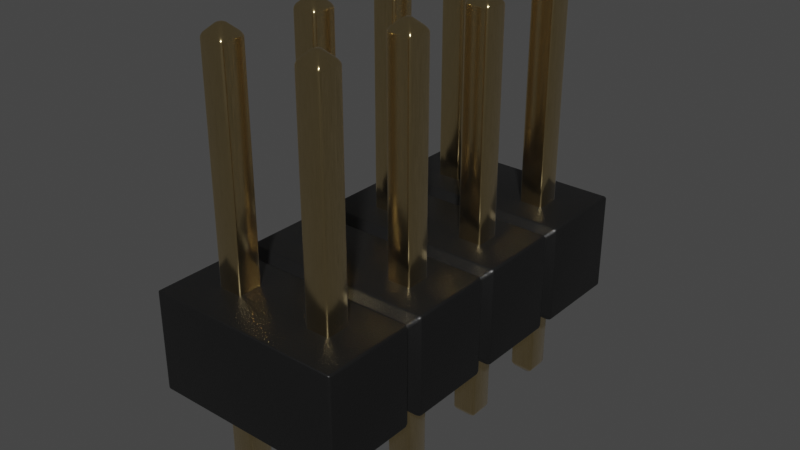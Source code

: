 # Source: PinHeader_2x4_P2.54mm_Drill1mm.blend  (saved by Blender 4.1.23; exported with 4.5.12 LTS)
import bpy
from mathutils import Matrix  # noqa: F401  (used for matrix-valued properties, if any)

bpy.ops.wm.read_factory_settings(use_empty=True)
scene = bpy.context.scene
scene.name = 'Scene'

# ---- collections
col_collection = bpy.data.collections.new('Collection'); scene.collection.children.link(col_collection)

# ---- materials (node trees are filled in below, after node groups)
mat_plastic_chip = bpy.data.materials.new('plastic_chip')
mat_plastic_chip.use_transparent_shadow = False
mat_plastic_chip.preview_render_type = 'CUBE'
mat_metal_goldpins_1 = bpy.data.materials.new('metal_goldpins_1')
mat_metal_goldpins_1.alpha_threshold = 0.0
mat_metal_goldpins_1.use_transparent_shadow = False
mat_metal_goldpins_1.preview_render_type = 'CUBE'
mat_metal_goldpins_1.diffuse_color = (0.5, 0.4018, 0.08046, 1.0)
mat_metal_goldpins_1.specular_color = (0.01, 0.05, 0.01)
mat_metal_goldpins_1.roughness = 0.5

# ---- node groups
ng_auto_smooth = bpy.data.node_groups.new('Auto Smooth', 'GeometryNodeTree')
_s = ng_auto_smooth.interface.new_socket(name='Geometry', in_out='OUTPUT', socket_type='NodeSocketGeometry')
_s = ng_auto_smooth.interface.new_socket(name='Geometry', in_out='INPUT', socket_type='NodeSocketGeometry')
_s = ng_auto_smooth.interface.new_socket(name='Angle', in_out='INPUT', socket_type='NodeSocketFloat')
_s.subtype = 'ANGLE'
_s.min_value = 0.0
_s.max_value = 3.142
ng_auto_smooth.is_modifier = True
_N = ng_auto_smooth.nodes; _L = ng_auto_smooth.links
n0 = _N.new('NodeGroupOutput'); n0.name = 'Group Output'; n0.location = (480, -100)
n1 = _N.new('NodeGroupInput'); n1.name = 'Group Input'; n1.location = (-420, -300)
n2 = _N.new('NodeGroupInput'); n2.name = 'Group Input.001'; n2.location = (-60, -100)
n3 = _N.new('GeometryNodeSetShadeSmooth'); n3.name = 'Set Shade Smooth'; n3.location = (120, -100)
n3.domain = 'EDGE'
n4 = _N.new('GeometryNodeSetShadeSmooth'); n4.name = 'Set Shade Smooth.001'; n4.location = (300, -100)
n5 = _N.new('GeometryNodeInputMeshEdgeAngle'); n5.name = 'Edge Angle'; n5.location = (-420, -220)
n6 = _N.new('GeometryNodeInputEdgeSmooth'); n6.name = 'Is Edge Smooth'; n6.location = (-60, -160)
n7 = _N.new('GeometryNodeInputShadeSmooth'); n7.name = 'Is Face Smooth'; n7.location = (-240, -340)
n8 = _N.new('FunctionNodeBooleanMath'); n8.name = 'Boolean Math'; n8.location = (-60, -220)
n9 = _N.new('FunctionNodeCompare'); n9.name = 'Compare'; n9.location = (-240, -180)
n9.operation = 'LESS_EQUAL'
_L.new(n5.outputs[0], n9.inputs[0])
_L.new(n4.outputs[0], n0.inputs[0])
_L.new(n1.outputs[1], n9.inputs[1])
_L.new(n9.outputs[0], n8.inputs[0])
_L.new(n7.outputs[0], n8.inputs[1])
_L.new(n2.outputs[0], n3.inputs[0])
_L.new(n6.outputs[0], n3.inputs[1])
_L.new(n3.outputs[0], n4.inputs[0])
_L.new(n8.outputs[0], n3.inputs[2])
n0.is_active_output = True

# ---- material node trees
mat_plastic_chip.use_nodes = True; mat_plastic_chip.node_tree.nodes.clear()
_N = mat_plastic_chip.node_tree.nodes; _L = mat_plastic_chip.node_tree.links
n0 = _N.new('ShaderNodeBsdfPrincipled'); n0.name = 'Principled BSDF'; n0.location = (10, 300)
n0.distribution = 'GGX'
n0.subsurface_method = 'BURLEY'
n0.inputs[0].default_value = (0.009312, 0.009312, 0.009312, 1.0)
n0.inputs[1].default_value = 0.1372
n0.inputs[2].default_value = 0.3706
n0.inputs[3].default_value = 1.45
n0.inputs[27].default_value = (0.0, 0.0, 0.0, 1.0)
n0.inputs[28].default_value = 1.0
n1 = _N.new('ShaderNodeOutputMaterial'); n1.name = 'Material Output'; n1.location = (300, 300)
n2 = _N.new('ShaderNodeTexNoise'); n2.name = 'Noise Texture'; n2.location = (-893, 54)
n2.inputs[2].default_value = 200.0
n2.inputs[3].default_value = 3.6
n2.inputs[4].default_value = 0.8375
n3 = _N.new('ShaderNodeBump'); n3.name = 'Bump'; n3.location = (-604, -53)
n3.inputs[0].default_value = 0.08
n3.inputs[1].default_value = 1.0
n3.inputs[2].default_value = 1.0
_L.new(n0.outputs[0], n1.inputs[0])
_L.new(n2.outputs[0], n3.inputs[3])
_L.new(n3.outputs[0], n0.inputs[5])
n1.is_active_output = True
mat_metal_goldpins_1.use_nodes = True; mat_metal_goldpins_1.node_tree.nodes.clear()
_N = mat_metal_goldpins_1.node_tree.nodes; _L = mat_metal_goldpins_1.node_tree.links
n0 = _N.new('ShaderNodeOutputMaterial'); n0.name = 'Material Output'; n0.location = (398, 300)
n1 = _N.new('ShaderNodeBsdfPrincipled'); n1.name = 'Principled BSDF'; n1.location = (108, 300)
n1.distribution = 'GGX'
n1.subsurface_method = 'BURLEY'
n1.inputs[1].default_value = 1.0
n1.inputs[2].default_value = 0.1841
n1.inputs[3].default_value = 1.45
n1.inputs[8].default_value = 1.0
n1.inputs[10].default_value = 0.02727
n1.inputs[13].default_value = 0.475
n1.inputs[20].default_value = 0.2891
n1.inputs[24].default_value = 0.03545
n1.inputs[27].default_value = (0.0, 0.0, 0.0, 1.0)
n1.inputs[28].default_value = 1.0
n2 = _N.new('ShaderNodeMapping'); n2.name = 'Mapping'; n2.location = (-783, 233)
n2.vector_type = 'VECTOR'
n2.inputs[3].default_value = (29.8, 40.0, 1.0)
n3 = _N.new('ShaderNodeTexCoord'); n3.name = 'Texture Coordinate'; n3.location = (-1071, 295)
n4 = _N.new('ShaderNodeTexNoise'); n4.name = 'Noise Texture'; n4.location = (-553, 188)
n4.inputs[3].default_value = 13.2
n4.inputs[4].default_value = 0.8833
n4.inputs[8].default_value = 4.0
n5 = _N.new('ShaderNodeValToRGB'); n5.name = 'ColorRamp'; n5.location = (-286, 264)
while len(n5.color_ramp.elements) > 1: n5.color_ramp.elements.remove(n5.color_ramp.elements[-1])
n5.color_ramp.elements[0].position = 0.3295; n5.color_ramp.elements[0].color = (0.9756, 0.7616, 0.4151, 1.0)
_e = n5.color_ramp.elements.new(0.8); _e.color = (0.2997, 0.2211, 0.05513, 1.0)
n6 = _N.new('ShaderNodeMix'); n6.name = 'Mix'; n6.location = (-62, 180)
n6.data_type = 'RGBA'
n6.inputs[0].default_value = 0.02727
n6.inputs[7].default_value = (0.5518, 0.2626, 0.03915, 1.0)
_L.new(n1.outputs[0], n0.inputs[0])
_L.new(n2.outputs[0], n4.inputs[0])
_L.new(n3.outputs[0], n2.inputs[0])
_L.new(n4.outputs[0], n5.inputs[0])
_L.new(n5.outputs[0], n6.inputs[6])
_L.new(n6.outputs[2], n1.inputs[0])
n0.is_active_output = True

# ---- world
world_world = bpy.data.worlds.new('World'); scene.world = world_world
world_world.use_nodes = True; world_world.node_tree.nodes.clear()
_N = world_world.node_tree.nodes; _L = world_world.node_tree.links
n0 = _N.new('ShaderNodeOutputWorld'); n0.name = 'World Output'; n0.location = (300, 300)
n1 = _N.new('ShaderNodeBackground'); n1.name = 'Background'; n1.location = (10, 300)
n1.inputs[0].default_value = (0.05088, 0.05088, 0.05088, 1.0)
_L.new(n1.outputs[0], n0.inputs[0])
n0.is_active_output = True
world_world.color = (0.05088, 0.05088, 0.05088)
world_world.use_sun_shadow = False
world_world.sun_shadow_jitter_overblur = 0.0

# ---- meshes
me_shape_9_indexedfaceset = bpy.data.meshes.new('SHAPE_9_IndexedFaceSet')
me_shape_9_indexedfaceset.from_pydata([(0.5, -0.3998, 0.08839), (-0.5, -0.4882, 0.0), (-0.5, 1.488, 1.0), (-0.5, -0.4882, 1.0), (0.4116, -0.4882, 1.0), (-0.5, 1.488, 0.0), (0.4116, 1.488, 0.0), (0.4116, -0.4882, 0.0), (0.4116, 1.488, 1.0), (0.5, 1.4, 0.9116), (0.5, -0.3998, 0.9116), (0.5884, 1.488, 0.0), (0.5, 1.4, 0.08839), (0.5884, -0.4882, 0.0), (1.412, -0.4882, 0.0), (0.5884, -0.4882, 1.0), (0.5884, 1.488, 1.0), (1.412, -0.4882, 1.0), (1.412, 1.488, 1.0), (1.5, -0.3998, 0.9116), (1.5, 1.4, 0.9116), (1.5, -0.3998, 0.08839), (1.412, 1.488, 0.0), (1.5, 1.4, 0.08839), (1.588, -0.4882, 1.0), (1.588, 1.488, 1.0), (1.588, -0.4882, 0.0), (2.412, -0.4882, 0.0), (2.412, 1.488, 1.0), (2.412, -0.4882, 1.0), (2.412, 1.488, 0.0), (1.588, 1.488, 0.0), (2.5, 1.4, 0.9116), (2.5, 1.4, 0.08839), (2.588, -0.4882, 0.0), (2.588, -0.4882, 1.0), (2.5, -0.3998, 0.08839), (2.5, -0.3998, 0.9116), (2.588, 1.488, 0.0), (2.588, 1.488, 1.0), (3.5, -0.4882, 1.0), (3.5, -0.4882, 0.0), (3.5, 1.488, 0.0), (3.5, 1.488, 1.0), (-0.126, 0.126, -0.8992), (0.126, -0.126, -0.8992), (0.126, -0.126, 3.198), (-0.126, -0.126, -0.8992), (-0.0252, -0.0252, -1.0), (-0.0252, 0.0252, -1.0), (-0.0252, -0.0252, 3.299), (0.126, 0.126, 3.198), (-0.126, -0.126, 3.198), (0.0252, 0.0252, -1.0), (0.0252, 0.0252, 3.299), (-0.0252, 0.0252, 3.299), (-0.126, 0.126, 3.198), (0.0252, -0.0252, -1.0), (0.126, 0.126, -0.8992), (0.0252, -0.0252, 3.299), (-0.126, 1.126, -0.8992), (-0.126, 0.874, 3.198), (-0.126, 0.874, -0.8992), (-0.0252, 0.9748, -1.0), (-0.0252, 1.025, -1.0), (-0.126, 1.126, 3.198), (0.126, 1.126, -0.8992), (0.0252, 0.9748, -1.0), (-0.0252, 0.9748, 3.299), (0.0252, 0.9748, 3.299), (0.126, 0.874, 3.198), (0.0252, 1.025, -1.0), (-0.0252, 1.025, 3.299), (0.0252, 1.025, 3.299), (0.126, 0.874, -0.8992), (0.126, 1.126, 3.198), (0.874, -0.126, -0.8992), (0.9748, -0.0252, -1.0), (0.874, 0.126, -0.8992), (0.9748, 0.0252, -1.0), (0.874, -0.126, 3.198), (0.9748, 0.0252, 3.299), (1.126, 0.126, -0.8992), (0.874, 0.126, 3.198), (1.126, -0.126, 3.198), (1.126, -0.126, -0.8992), (1.025, -0.0252, -1.0), (0.9748, -0.0252, 3.299), (1.025, -0.0252, 3.299), (1.025, 0.0252, -1.0), (1.126, 0.126, 3.198), (1.025, 0.0252, 3.299), (0.874, 1.126, -0.8992), (0.874, 0.874, -0.8992), (0.9748, 0.9748, -1.0), (0.9748, 1.025, -1.0), (0.874, 0.874, 3.198), (1.126, 1.126, 3.198), (0.874, 1.126, 3.198), (1.126, 0.874, -0.8992), (1.126, 0.874, 3.198), (1.126, 1.126, -0.8992), (0.9748, 0.9748, 3.299), (0.9748, 1.025, 3.299), (1.025, 0.9748, -1.0), (1.025, 1.025, -1.0), (1.025, 0.9748, 3.299), (1.025, 1.025, 3.299), (1.874, -0.126, -0.8992), (1.975, -0.0252, -1.0), (1.975, 0.0252, -1.0), (1.975, -0.0252, 3.299), (1.975, 0.0252, 3.299), (1.874, 0.126, 3.198), (2.126, -0.126, -0.8992), (2.126, -0.126, 3.198), (2.126, 0.126, -0.8992), (2.025, -0.0252, 3.299), (1.874, -0.126, 3.198), (1.874, 0.126, -0.8992), (2.025, -0.0252, -1.0), (2.025, 0.0252, -1.0), (2.126, 0.126, 3.198), (2.025, 0.0252, 3.299), (1.874, 0.874, 3.198), (1.874, 0.874, -0.8992), (1.975, 0.9748, -1.0), (1.975, 0.9748, 3.299), (2.126, 0.874, 3.198), (2.025, 0.9748, -1.0), (2.025, 1.025, -1.0), (1.975, 1.025, -1.0), (1.874, 1.126, -0.8992), (1.975, 1.025, 3.299), (1.874, 1.126, 3.198), (2.126, 0.874, -0.8992), (2.126, 1.126, -0.8992), (2.025, 0.9748, 3.299), (2.126, 1.126, 3.198), (2.025, 1.025, 3.299), (2.874, -0.126, -0.8992), (3.126, -0.126, -0.8992), (2.874, -0.126, 3.198), (2.975, 0.0252, -1.0), (2.975, -0.0252, 3.299), (2.874, 0.126, -0.8992), (3.126, 0.126, -0.8992), (2.975, -0.0252, -1.0), (3.025, -0.0252, -1.0), (3.025, 0.0252, 3.299), (2.975, 0.0252, 3.299), (3.126, 0.126, 3.198), (2.874, 0.126, 3.198), (3.025, 0.0252, -1.0), (3.126, -0.126, 3.198), (3.025, -0.0252, 3.299), (2.874, 1.126, -0.8992), (2.874, 0.874, -0.8992), (2.874, 0.874, 3.198), (2.975, 0.9748, -1.0), (2.874, 1.126, 3.198), (2.975, 1.025, 3.299), (3.126, 1.126, 3.198), (2.975, 0.9748, 3.299), (3.126, 0.874, 3.198), (2.975, 1.025, -1.0), (3.025, 1.025, -1.0), (3.025, 1.025, 3.299), (3.126, 0.874, -0.8992), (3.025, 0.9748, -1.0), (3.126, 1.126, -0.8992), (3.025, 0.9748, 3.299)], [], [(7, 12, 6), (0, 12, 7), (3, 1, 5), (3, 5, 2), (4, 7, 1), (4, 1, 3), (8, 3, 2), (8, 4, 3), (8, 5, 6), (8, 2, 5), (6, 5, 1), (6, 1, 7), (10, 0, 7), (10, 7, 4), (8, 10, 4), (9, 10, 8), (9, 6, 12), (9, 8, 6), (15, 13, 0), (15, 0, 10), (10, 9, 16), (15, 10, 16), (16, 12, 11), (16, 9, 12), (11, 12, 0), (11, 0, 13), (17, 14, 13), (17, 13, 15), (18, 15, 16), (18, 17, 15), (18, 11, 22), (18, 16, 11), (22, 11, 13), (22, 13, 14), (19, 21, 14), (19, 14, 17), (18, 19, 17), (20, 19, 18), (20, 22, 23), (20, 18, 22), (14, 23, 22), (21, 23, 14), (24, 26, 21), (24, 21, 19), (24, 19, 20), (24, 20, 25), (25, 23, 31), (25, 20, 23), (31, 23, 21), (31, 21, 26), (29, 27, 26), (29, 26, 24), (28, 24, 25), (28, 29, 24), (28, 31, 30), (28, 25, 31), (30, 31, 26), (30, 26, 27), (37, 36, 27), (37, 27, 29), (28, 37, 29), (32, 37, 28), (32, 30, 33), (32, 28, 30), (27, 33, 30), (36, 33, 27), (35, 34, 36), (35, 36, 37), (35, 37, 32), (35, 32, 39), (39, 33, 38), (39, 32, 33), (38, 33, 36), (38, 36, 34), (40, 41, 34), (40, 34, 35), (43, 35, 39), (43, 40, 35), (43, 38, 42), (43, 39, 38), (42, 38, 34), (42, 34, 41), (40, 42, 41), (40, 43, 42), (52, 47, 44), (52, 44, 56), (46, 45, 47), (46, 47, 52), (49, 47, 48), (49, 44, 47), (55, 50, 52), (55, 52, 56), (51, 44, 58), (51, 56, 44), (46, 58, 45), (46, 51, 58), (48, 45, 57), (48, 47, 45), (50, 59, 46), (50, 46, 52), (53, 48, 57), (53, 49, 48), (49, 53, 58), (49, 58, 44), (54, 59, 50), (54, 50, 55), (55, 51, 54), (55, 56, 51), (53, 57, 45), (53, 45, 58), (54, 46, 59), (54, 51, 46), (61, 62, 60), (61, 60, 65), (70, 74, 62), (70, 62, 61), (64, 62, 63), (64, 60, 62), (72, 68, 61), (72, 61, 65), (75, 60, 66), (75, 65, 60), (70, 66, 74), (70, 75, 66), (63, 74, 67), (63, 62, 74), (68, 69, 70), (68, 70, 61), (71, 63, 67), (71, 64, 63), (64, 71, 66), (64, 66, 60), (73, 69, 68), (73, 68, 72), (72, 75, 73), (72, 65, 75), (66, 67, 74), (71, 67, 66), (75, 70, 69), (73, 75, 69), (80, 76, 78), (80, 78, 83), (84, 85, 76), (84, 76, 80), (79, 76, 77), (79, 78, 76), (81, 87, 80), (81, 80, 83), (90, 78, 82), (90, 83, 78), (84, 82, 85), (84, 90, 82), (77, 85, 86), (77, 76, 85), (87, 88, 84), (87, 84, 80), (89, 77, 86), (89, 79, 77), (78, 89, 82), (79, 89, 78), (91, 88, 87), (91, 87, 81), (83, 90, 91), (81, 83, 91), (89, 86, 85), (89, 85, 82), (91, 84, 88), (91, 90, 84), (96, 93, 92), (96, 92, 98), (100, 99, 93), (100, 93, 96), (95, 93, 94), (95, 92, 93), (103, 102, 96), (103, 96, 98), (97, 92, 101), (97, 98, 92), (100, 101, 99), (100, 97, 101), (94, 99, 104), (94, 93, 99), (102, 106, 100), (102, 100, 96), (105, 94, 104), (105, 95, 94), (95, 105, 101), (95, 101, 92), (107, 106, 102), (107, 102, 103), (103, 97, 107), (103, 98, 97), (105, 104, 99), (105, 99, 101), (107, 100, 106), (107, 97, 100), (118, 108, 119), (118, 119, 113), (118, 114, 108), (115, 114, 118), (110, 108, 109), (110, 119, 108), (112, 111, 118), (112, 118, 113), (113, 119, 116), (122, 113, 116), (115, 116, 114), (115, 122, 116), (109, 114, 120), (109, 108, 114), (111, 117, 115), (111, 115, 118), (121, 109, 120), (121, 110, 109), (119, 121, 116), (110, 121, 119), (123, 117, 111), (123, 111, 112), (113, 122, 123), (112, 113, 123), (121, 120, 114), (121, 114, 116), (123, 115, 117), (123, 122, 115), (124, 125, 132), (124, 132, 134), (124, 135, 125), (128, 135, 124), (131, 125, 126), (131, 132, 125), (133, 127, 124), (133, 124, 134), (134, 132, 136), (138, 134, 136), (128, 136, 135), (128, 138, 136), (126, 135, 129), (126, 125, 135), (127, 137, 128), (127, 128, 124), (130, 126, 129), (130, 131, 126), (131, 130, 136), (131, 136, 132), (139, 137, 127), (139, 127, 133), (133, 138, 139), (133, 134, 138), (130, 129, 135), (130, 135, 136), (139, 128, 137), (139, 138, 128), (142, 140, 145), (142, 145, 152), (142, 141, 140), (154, 141, 142), (143, 140, 147), (143, 145, 140), (150, 144, 142), (150, 142, 152), (152, 145, 146), (151, 152, 146), (154, 146, 141), (154, 151, 146), (147, 141, 148), (147, 140, 141), (144, 155, 154), (144, 154, 142), (153, 147, 148), (153, 143, 147), (145, 153, 146), (143, 153, 145), (149, 155, 144), (149, 144, 150), (152, 151, 149), (150, 152, 149), (153, 148, 141), (153, 141, 146), (149, 154, 155), (149, 151, 154), (158, 157, 156), (158, 156, 160), (158, 168, 157), (164, 168, 158), (165, 157, 159), (165, 156, 157), (161, 163, 158), (161, 158, 160), (160, 156, 170), (162, 160, 170), (164, 170, 168), (164, 162, 170), (159, 168, 169), (159, 157, 168), (163, 171, 164), (163, 164, 158), (166, 159, 169), (166, 165, 159), (165, 166, 170), (165, 170, 156), (167, 171, 163), (167, 163, 161), (161, 162, 167), (161, 160, 162), (166, 169, 168), (166, 168, 170), (167, 164, 171), (167, 162, 164)])
me_shape_9_indexedfaceset.polygons.foreach_set('use_smooth', [True] * 308)
me_shape_9_indexedfaceset.polygons.foreach_set('material_index', [0, 0, 0, 0, 0, 0, 0, 0, 0, 0, 0, 0, 0, 0, 0, 0, 0, 0, 0, 0, 0, 0, 0, 0, 0, 0, 0, 0, 0, 0, 0, 0, 0, 0, 0, 0, 0, 0, 0, 0, 0, 0, 0, 0, 0, 0, 0, 0, 0, 0, 0, 0, 0, 0, 0, 0, 0, 0, 0, 0, 0, 0, 0, 0, 0, 0, 0, 0, 0, 0, 0, 0, 0, 0, 0, 0, 0, 0, 0, 0, 0, 0, 0, 0, 1, 1, 1, 1, 1, 1, 1, 1, 1, 1, 1, 1, 1, 1, 1, 1, 1, 1, 1, 1, 1, 1, 1, 1, 1, 1, 1, 1, 1, 1, 1, 1, 1, 1, 1, 1, 1, 1, 1, 1, 1, 1, 1, 1, 1, 1, 1, 1, 1, 1, 1, 1, 1, 1, 1, 1, 1, 1, 1, 1, 1, 1, 1, 1, 1, 1, 1, 1, 1, 1, 1, 1, 1, 1, 1, 1, 1, 1, 1, 1, 1, 1, 1, 1, 1, 1, 1, 1, 1, 1, 1, 1, 1, 1, 1, 1, 1, 1, 1, 1, 1, 1, 1, 1, 1, 1, 1, 1, 1, 1, 1, 1, 1, 1, 1, 1, 1, 1, 1, 1, 1, 1, 1, 1, 1, 1, 1, 1, 1, 1, 1, 1, 1, 1, 1, 1, 1, 1, 1, 1, 1, 1, 1, 1, 1, 1, 1, 1, 1, 1, 1, 1, 1, 1, 1, 1, 1, 1, 1, 1, 1, 1, 1, 1, 1, 1, 1, 1, 1, 1, 1, 1, 1, 1, 1, 1, 1, 1, 1, 1, 1, 1, 1, 1, 1, 1, 1, 1, 1, 1, 1, 1, 1, 1, 1, 1, 1, 1, 1, 1, 1, 1, 1, 1, 1, 1, 1, 1, 1, 1, 1, 1, 1, 1, 1, 1, 1, 1, 1, 1, 1, 1, 1, 1])
_uv = me_shape_9_indexedfaceset.uv_layers.new(name='UVMap')
_uv.uv.foreach_set('vector', [0.0, 0.0, 0.9553, 1.0, 1.0, 0.0, 0.04472, 1.0, 0.9553, 1.0, 0.0, 0.0, 0.0, 1.0, 0.0, 0.0, 1.0, 0.0, 0.0, 1.0, 1.0, 0.0, 1.0, 1.0, 1.0, 1.0, 0.0, 1.0, 0.0, 0.0, 1.0, 1.0, 0.0, 0.0, 1.0, 0.0, 1.0, 1.0, 0.0, 0.0, 1.0, 0.0, 1.0, 1.0, 0.0, 1.0, 0.0, 0.0, 1.0, 1.0, 0.0, 0.0, 0.0, 1.0, 1.0, 1.0, 1.0, 0.0, 0.0, 0.0, 1.0, 1.0, 1.0, 0.0, 0.0, 0.0, 1.0, 1.0, 0.0, 0.0, 0.0, 1.0, 0.9116, 1.0, 0.08839, 1.0, 0.0, 0.0, 0.9116, 1.0, 0.0, 0.0, 1.0, 0.0, 1.0, 0.0, 0.04472, 1.0, 0.0, 0.0, 0.9553, 1.0, 0.04472, 1.0, 1.0, 0.0, 0.9116, 0.0, 0.0, 1.0, 0.08839, 0.0, 0.9116, 0.0, 1.0, 1.0, 0.0, 1.0, 1.0, 1.0, 0.0, 1.0, 0.08839, 0.0, 1.0, 1.0, 0.08839, 0.0, 0.9116, 0.0, 0.04472, 0.0, 0.9553, 0.0, 1.0, 1.0, 0.0, 1.0, 0.04472, 0.0, 1.0, 1.0, 1.0, 1.0, 0.08839, 0.0, 0.0, 1.0, 1.0, 1.0, 0.9116, 0.0, 0.08839, 0.0, 1.0, 1.0, 0.9553, 0.0, 0.04472, 0.0, 1.0, 1.0, 0.04472, 0.0, 0.0, 1.0, 1.0, 1.0, 0.0, 1.0, 0.0, 0.0, 1.0, 1.0, 0.0, 0.0, 1.0, 0.0, 1.0, 1.0, 0.0, 0.0, 1.0, 0.0, 1.0, 1.0, 0.0, 1.0, 0.0, 0.0, 1.0, 1.0, 0.0, 0.0, 0.0, 1.0, 1.0, 1.0, 1.0, 0.0, 0.0, 0.0, 1.0, 1.0, 1.0, 0.0, 0.0, 0.0, 1.0, 1.0, 0.0, 0.0, 0.0, 1.0, 0.9116, 1.0, 0.08839, 1.0, 0.0, 0.0, 0.9116, 1.0, 0.0, 0.0, 1.0, 0.0, 1.0, 1.0, 0.04472, 0.0, 0.0, 1.0, 0.9553, 0.0, 0.04472, 0.0, 1.0, 1.0, 0.9116, 0.0, 0.0, 1.0, 0.08839, 0.0, 0.9116, 0.0, 1.0, 1.0, 0.0, 1.0, 0.0, 0.0, 0.9553, 1.0, 1.0, 0.0, 0.04472, 1.0, 0.9553, 1.0, 0.0, 0.0, 1.0, 0.0, 0.0, 0.0, 0.08839, 1.0, 1.0, 0.0, 0.08839, 1.0, 0.9116, 1.0, 0.0, 1.0, 0.04472, 0.0, 0.9553, 0.0, 0.0, 1.0, 0.9553, 0.0, 1.0, 1.0, 1.0, 1.0, 0.08839, 0.0, 0.0, 1.0, 1.0, 1.0, 0.9116, 0.0, 0.08839, 0.0, 1.0, 0.0, 0.9553, 1.0, 0.04472, 1.0, 1.0, 0.0, 0.04472, 1.0, 0.0, 0.0, 1.0, 1.0, 0.0, 1.0, 0.0, 0.0, 1.0, 1.0, 0.0, 0.0, 1.0, 0.0, 1.0, 1.0, 0.0, 0.0, 1.0, 0.0, 1.0, 1.0, 0.0, 1.0, 0.0, 0.0, 1.0, 1.0, 0.0, 0.0, 0.0, 1.0, 1.0, 1.0, 1.0, 0.0, 0.0, 0.0, 1.0, 1.0, 1.0, 0.0, 0.0, 0.0, 1.0, 1.0, 0.0, 0.0, 0.0, 1.0, 0.9116, 1.0, 0.08839, 1.0, 0.0, 0.0, 0.9116, 1.0, 0.0, 0.0, 1.0, 0.0, 1.0, 1.0, 0.04472, 0.0, 0.0, 1.0, 0.9553, 0.0, 0.04472, 0.0, 1.0, 1.0, 0.9116, 0.0, 0.0, 1.0, 0.08839, 0.0, 0.9116, 0.0, 1.0, 1.0, 0.0, 1.0, 0.0, 0.0, 0.9553, 1.0, 1.0, 0.0, 0.04472, 1.0, 0.9553, 1.0, 0.0, 0.0, 1.0, 0.0, 0.0, 0.0, 0.08839, 1.0, 1.0, 0.0, 0.08839, 1.0, 0.9116, 1.0, 0.0, 1.0, 0.04472, 0.0, 0.9553, 0.0, 0.0, 1.0, 0.9553, 0.0, 1.0, 1.0, 1.0, 1.0, 0.08839, 0.0, 0.0, 1.0, 1.0, 1.0, 0.9116, 0.0, 0.08839, 0.0, 1.0, 0.0, 0.9553, 1.0, 0.04472, 1.0, 1.0, 0.0, 0.04472, 1.0, 0.0, 0.0, 1.0, 1.0, 0.0, 1.0, 0.0, 0.0, 1.0, 1.0, 0.0, 0.0, 1.0, 0.0, 1.0, 1.0, 0.0, 0.0, 1.0, 0.0, 1.0, 1.0, 0.0, 1.0, 0.0, 0.0, 1.0, 1.0, 0.0, 0.0, 0.0, 1.0, 1.0, 1.0, 1.0, 0.0, 0.0, 0.0, 1.0, 1.0, 1.0, 0.0, 0.0, 0.0, 1.0, 1.0, 0.0, 0.0, 0.0, 1.0, 0.0, 1.0, 1.0, 0.0, 0.0, 0.0, 0.0, 1.0, 1.0, 1.0, 1.0, 0.0, 1.0, 0.0, 0.0, 0.0, 0.0, 1.0, 1.0, 0.0, 0.0, 1.0, 1.0, 1.0, 1.0, 1.0, 0.0, 1.0, 0.0, 0.0, 1.0, 1.0, 0.0, 0.0, 1.0, 0.0, 0.6, 1.0, 0.0, 0.0, 0.4, 1.0, 0.6, 1.0, 1.0, 0.0, 0.0, 0.0, 0.6, 1.0, 0.4, 1.0, 0.0, 0.0, 0.6, 1.0, 0.0, 0.0, 1.0, 0.0, 1.0, 1.0, 0.0, 0.0, 0.0, 1.0, 1.0, 1.0, 1.0, 0.0, 0.0, 0.0, 1.0, 0.0, 0.0, 1.0, 0.0, 0.0, 1.0, 0.0, 1.0, 1.0, 0.0, 1.0, 0.4, 1.0, 1.0, 0.0, 0.6, 1.0, 0.4, 1.0, 0.0, 0.0, 1.0, 0.0, 0.4, 1.0, 0.6, 1.0, 1.0, 0.0, 0.4, 1.0, 1.0, 0.0, 0.0, 0.0, 1.0, 1.0, 0.0, 0.0, 1.0, 0.0, 1.0, 1.0, 0.0, 1.0, 0.0, 0.0, 0.4, 0.0, 0.6, 0.0, 1.0, 1.0, 0.4, 0.0, 1.0, 1.0, 0.0, 1.0, 1.0, 1.0, 1.0, 0.0, 0.0, 0.0, 1.0, 1.0, 0.0, 0.0, 0.0, 1.0, 0.4, 1.0, 1.0, 0.0, 0.6, 1.0, 0.4, 1.0, 0.0, 0.0, 1.0, 0.0, 0.6, 0.0, 0.4, 0.0, 0.0, 1.0, 0.6, 0.0, 0.0, 1.0, 1.0, 1.0, 0.6, 1.0, 0.0, 0.0, 0.4, 1.0, 0.6, 1.0, 1.0, 0.0, 0.0, 0.0, 1.0, 0.0, 0.0, 0.0, 0.0, 1.0, 1.0, 0.0, 0.0, 1.0, 1.0, 1.0, 1.0, 1.0, 0.0, 1.0, 0.0, 0.0, 1.0, 1.0, 0.0, 0.0, 1.0, 0.0, 0.6, 1.0, 0.0, 0.0, 0.4, 1.0, 0.6, 1.0, 1.0, 0.0, 0.0, 0.0, 0.6, 1.0, 0.4, 1.0, 0.0, 0.0, 0.6, 1.0, 0.0, 0.0, 1.0, 0.0, 1.0, 1.0, 0.0, 0.0, 0.0, 1.0, 1.0, 1.0, 1.0, 0.0, 0.0, 0.0, 1.0, 0.0, 0.0, 1.0, 0.0, 0.0, 1.0, 0.0, 1.0, 1.0, 0.0, 1.0, 0.4, 1.0, 1.0, 0.0, 0.6, 1.0, 0.4, 1.0, 0.0, 0.0, 1.0, 0.0, 0.4, 1.0, 0.6, 1.0, 1.0, 0.0, 0.4, 1.0, 1.0, 0.0, 0.0, 0.0, 1.0, 1.0, 0.0, 0.0, 0.0, 1.0, 1.0, 1.0, 1.0, 0.0, 0.0, 0.0, 0.4, 0.0, 0.6, 0.0, 1.0, 1.0, 0.4, 0.0, 1.0, 1.0, 0.0, 1.0, 1.0, 1.0, 0.0, 1.0, 0.0, 0.0, 1.0, 1.0, 0.0, 0.0, 1.0, 0.0, 0.4, 1.0, 1.0, 0.0, 0.6, 1.0, 0.4, 1.0, 0.0, 0.0, 1.0, 0.0, 1.0, 1.0, 0.4, 0.0, 0.0, 1.0, 0.6, 0.0, 0.4, 0.0, 1.0, 1.0, 1.0, 0.0, 0.0, 0.0, 0.4, 1.0, 0.6, 1.0, 1.0, 0.0, 0.4, 1.0, 1.0, 0.0, 0.0, 0.0, 0.0, 1.0, 1.0, 0.0, 0.0, 1.0, 1.0, 1.0, 1.0, 1.0, 0.0, 1.0, 0.0, 0.0, 1.0, 1.0, 0.0, 0.0, 1.0, 0.0, 0.6, 1.0, 0.0, 0.0, 0.4, 1.0, 0.6, 1.0, 1.0, 0.0, 0.0, 0.0, 0.6, 1.0, 0.4, 1.0, 0.0, 0.0, 0.6, 1.0, 0.0, 0.0, 1.0, 0.0, 1.0, 1.0, 0.0, 0.0, 0.0, 1.0, 1.0, 1.0, 1.0, 0.0, 0.0, 0.0, 1.0, 0.0, 0.0, 1.0, 0.0, 0.0, 1.0, 0.0, 1.0, 1.0, 0.0, 1.0, 0.4, 1.0, 1.0, 0.0, 0.6, 1.0, 0.4, 1.0, 0.0, 0.0, 1.0, 0.0, 0.4, 1.0, 0.6, 1.0, 1.0, 0.0, 0.4, 1.0, 1.0, 0.0, 0.0, 0.0, 1.0, 1.0, 0.0, 0.0, 1.0, 0.0, 1.0, 1.0, 0.0, 1.0, 0.0, 0.0, 0.0, 1.0, 0.6, 0.0, 1.0, 1.0, 0.4, 0.0, 0.6, 0.0, 0.0, 1.0, 1.0, 1.0, 1.0, 0.0, 0.0, 0.0, 1.0, 1.0, 0.0, 0.0, 0.0, 1.0, 0.0, 0.0, 1.0, 0.0, 0.6, 1.0, 0.4, 1.0, 0.0, 0.0, 0.6, 1.0, 0.6, 0.0, 0.4, 0.0, 0.0, 1.0, 0.6, 0.0, 0.0, 1.0, 1.0, 1.0, 0.6, 1.0, 0.0, 0.0, 0.4, 1.0, 0.6, 1.0, 1.0, 0.0, 0.0, 0.0, 1.0, 0.0, 0.0, 0.0, 0.0, 1.0, 1.0, 0.0, 0.0, 1.0, 1.0, 1.0, 1.0, 1.0, 0.0, 1.0, 0.0, 0.0, 1.0, 1.0, 0.0, 0.0, 1.0, 0.0, 0.6, 1.0, 0.0, 0.0, 0.4, 1.0, 0.6, 1.0, 1.0, 0.0, 0.0, 0.0, 0.6, 1.0, 0.4, 1.0, 0.0, 0.0, 0.6, 1.0, 0.0, 0.0, 1.0, 0.0, 1.0, 1.0, 0.0, 0.0, 0.0, 1.0, 1.0, 1.0, 1.0, 0.0, 0.0, 0.0, 1.0, 0.0, 0.0, 1.0, 0.0, 0.0, 1.0, 0.0, 1.0, 1.0, 0.0, 1.0, 0.4, 1.0, 1.0, 0.0, 0.6, 1.0, 0.4, 1.0, 0.0, 0.0, 1.0, 0.0, 0.4, 1.0, 0.6, 1.0, 1.0, 0.0, 0.4, 1.0, 1.0, 0.0, 0.0, 0.0, 1.0, 1.0, 0.0, 0.0, 1.0, 0.0, 1.0, 1.0, 0.0, 1.0, 0.0, 0.0, 0.4, 0.0, 0.6, 0.0, 1.0, 1.0, 0.4, 0.0, 1.0, 1.0, 0.0, 1.0, 1.0, 1.0, 1.0, 0.0, 0.0, 0.0, 1.0, 1.0, 0.0, 0.0, 0.0, 1.0, 0.4, 1.0, 1.0, 0.0, 0.6, 1.0, 0.4, 1.0, 0.0, 0.0, 1.0, 0.0, 0.6, 0.0, 0.4, 0.0, 0.0, 1.0, 0.6, 0.0, 0.0, 1.0, 1.0, 1.0, 0.6, 1.0, 0.0, 0.0, 0.4, 1.0, 0.6, 1.0, 1.0, 0.0, 0.0, 0.0, 1.0, 0.0, 0.0, 0.0, 0.0, 1.0, 1.0, 0.0, 0.0, 1.0, 1.0, 1.0, 1.0, 0.0, 0.0, 1.0, 0.0, 0.0, 1.0, 1.0, 0.0, 1.0, 1.0, 0.0, 0.6, 1.0, 0.0, 0.0, 0.4, 1.0, 0.6, 1.0, 1.0, 0.0, 0.0, 0.0, 0.6, 1.0, 0.4, 1.0, 0.0, 0.0, 0.6, 1.0, 0.0, 0.0, 1.0, 0.0, 1.0, 0.0, 0.0, 0.0, 0.0, 1.0, 1.0, 1.0, 1.0, 0.0, 0.0, 1.0, 1.0, 0.0, 0.0, 1.0, 0.0, 0.0, 1.0, 0.0, 1.0, 1.0, 0.0, 1.0, 0.4, 1.0, 1.0, 0.0, 0.6, 1.0, 0.4, 1.0, 0.0, 0.0, 1.0, 0.0, 0.4, 1.0, 0.6, 1.0, 1.0, 0.0, 0.4, 1.0, 1.0, 0.0, 0.0, 0.0, 1.0, 1.0, 0.0, 0.0, 1.0, 0.0, 1.0, 1.0, 0.0, 1.0, 0.0, 0.0, 0.0, 1.0, 0.6, 0.0, 1.0, 1.0, 0.4, 0.0, 0.6, 0.0, 0.0, 1.0, 1.0, 1.0, 1.0, 0.0, 0.0, 0.0, 1.0, 1.0, 0.0, 0.0, 0.0, 1.0, 0.0, 0.0, 1.0, 0.0, 0.6, 1.0, 0.4, 1.0, 0.0, 0.0, 0.6, 1.0, 0.6, 0.0, 0.4, 0.0, 0.0, 1.0, 0.6, 0.0, 0.0, 1.0, 1.0, 1.0, 0.6, 1.0, 0.0, 0.0, 0.4, 1.0, 0.6, 1.0, 1.0, 0.0, 0.0, 0.0, 1.0, 0.0, 0.0, 0.0, 0.0, 1.0, 1.0, 0.0, 0.0, 1.0, 1.0, 1.0, 1.0, 0.0, 0.0, 1.0, 0.0, 0.0, 1.0, 1.0, 0.0, 1.0, 1.0, 0.0, 0.6, 1.0, 0.0, 0.0, 0.4, 1.0, 0.6, 1.0, 1.0, 0.0, 0.0, 0.0, 0.6, 1.0, 0.4, 1.0, 0.0, 0.0, 0.6, 1.0, 0.0, 0.0, 1.0, 0.0, 1.0, 0.0, 0.0, 0.0, 0.0, 1.0, 1.0, 1.0, 1.0, 0.0, 0.0, 1.0, 1.0, 0.0, 0.0, 1.0, 0.0, 0.0, 1.0, 0.0, 1.0, 1.0, 0.0, 1.0, 0.4, 1.0, 1.0, 0.0, 0.6, 1.0, 0.4, 1.0, 0.0, 0.0, 1.0, 0.0, 0.4, 1.0, 0.6, 1.0, 1.0, 0.0, 0.4, 1.0, 1.0, 0.0, 0.0, 0.0, 1.0, 1.0, 0.0, 0.0, 1.0, 0.0, 1.0, 1.0, 0.0, 1.0, 0.0, 0.0, 0.4, 0.0, 0.6, 0.0, 1.0, 1.0, 0.4, 0.0, 1.0, 1.0, 0.0, 1.0, 1.0, 1.0, 1.0, 0.0, 0.0, 0.0, 1.0, 1.0, 0.0, 0.0, 0.0, 1.0, 0.4, 1.0, 1.0, 0.0, 0.6, 1.0, 0.4, 1.0, 0.0, 0.0, 1.0, 0.0, 0.6, 0.0, 0.4, 0.0, 0.0, 1.0, 0.6, 0.0, 0.0, 1.0, 1.0, 1.0, 0.6, 1.0, 0.0, 0.0, 0.4, 1.0, 0.6, 1.0, 1.0, 0.0, 0.0, 0.0, 1.0, 0.0, 0.0, 0.0, 0.0, 1.0, 1.0, 0.0, 0.0, 1.0, 1.0, 1.0, 1.0, 0.0, 0.0, 1.0, 0.0, 0.0, 1.0, 1.0, 0.0, 1.0, 1.0, 0.0, 0.6, 0.0, 0.0, 1.0, 0.4, 0.0, 0.6, 0.0, 1.0, 1.0, 0.0, 1.0, 0.6, 1.0, 0.4, 1.0, 0.0, 0.0, 0.6, 1.0, 0.0, 0.0, 1.0, 0.0, 1.0, 0.0, 0.0, 0.0, 0.0, 1.0, 1.0, 1.0, 1.0, 0.0, 0.0, 1.0, 1.0, 0.0, 0.0, 1.0, 0.0, 0.0, 1.0, 0.0, 1.0, 1.0, 0.0, 1.0, 0.4, 1.0, 1.0, 0.0, 0.6, 1.0, 0.4, 1.0, 0.0, 0.0, 1.0, 0.0, 0.4, 1.0, 0.6, 1.0, 1.0, 0.0, 0.4, 1.0, 1.0, 0.0, 0.0, 0.0, 1.0, 1.0, 0.0, 0.0, 1.0, 0.0, 1.0, 1.0, 0.0, 1.0, 0.0, 0.0, 0.0, 1.0, 0.6, 0.0, 1.0, 1.0, 0.4, 0.0, 0.6, 0.0, 0.0, 1.0, 1.0, 1.0, 1.0, 0.0, 0.0, 0.0, 1.0, 1.0, 0.0, 0.0, 0.0, 1.0, 0.0, 0.0, 1.0, 0.0, 0.6, 1.0, 0.4, 1.0, 0.0, 0.0, 0.6, 1.0, 0.6, 0.0, 0.4, 0.0, 0.0, 1.0, 0.6, 0.0, 0.0, 1.0, 1.0, 1.0, 0.6, 1.0, 0.0, 0.0, 0.4, 1.0, 0.6, 1.0, 1.0, 0.0, 0.0, 0.0, 1.0, 0.0, 0.0, 0.0, 0.0, 1.0, 1.0, 0.0, 0.0, 1.0, 1.0, 1.0, 1.0, 0.0, 0.0, 1.0, 0.0, 0.0, 1.0, 1.0, 0.0, 1.0, 1.0, 0.0, 0.6, 0.0, 0.0, 1.0, 0.4, 0.0, 0.6, 0.0, 1.0, 1.0, 0.0, 1.0, 0.6, 1.0, 0.4, 1.0, 0.0, 0.0, 0.6, 1.0, 0.0, 0.0, 1.0, 0.0, 1.0, 0.0, 0.0, 0.0, 0.0, 1.0, 1.0, 1.0, 1.0, 0.0, 0.0, 1.0, 1.0, 0.0, 0.0, 1.0, 0.0, 0.0, 1.0, 0.0, 1.0, 1.0, 0.0, 1.0, 0.4, 1.0, 1.0, 0.0, 0.6, 1.0, 0.4, 1.0, 0.0, 0.0, 1.0, 0.0, 0.4, 1.0, 0.6, 1.0, 1.0, 0.0, 0.4, 1.0, 1.0, 0.0, 0.0, 0.0, 1.0, 1.0, 0.0, 0.0, 1.0, 0.0, 1.0, 1.0, 0.0, 1.0, 0.0, 0.0, 0.4, 0.0, 0.6, 0.0, 1.0, 1.0, 0.4, 0.0, 1.0, 1.0, 0.0, 1.0, 1.0, 1.0, 1.0, 0.0, 0.0, 0.0, 1.0, 1.0, 0.0, 0.0, 0.0, 1.0, 0.4, 1.0, 1.0, 0.0, 0.6, 1.0, 0.4, 1.0, 0.0, 0.0, 1.0, 0.0, 0.6, 0.0, 0.4, 0.0, 0.0, 1.0, 0.6, 0.0, 0.0, 1.0, 1.0, 1.0, 0.6, 1.0, 0.0, 0.0, 0.4, 1.0, 0.6, 1.0, 1.0, 0.0, 0.0, 0.0])
me_shape_9_indexedfaceset.materials.append(mat_plastic_chip)
me_shape_9_indexedfaceset.materials.append(mat_metal_goldpins_1)
me_shape_9_indexedfaceset.update()

# ---- objects
ob_shape_9_indexedfaceset = bpy.data.objects.new('SHAPE_9_IndexedFaceSet', me_shape_9_indexedfaceset)

# ---- transforms, parenting, visibility, modifiers, constraints
ob_shape_9_indexedfaceset.location = (0.0, 0.0, 0.0)
ob_shape_9_indexedfaceset.rotation_euler = (-0.0, 0.0, -1.571)
ob_shape_9_indexedfaceset.scale = (2.54, 2.54, 2.54)
_m = ob_shape_9_indexedfaceset.modifiers.new('Bevel', 'BEVEL')
_m.segments = 3
_m = ob_shape_9_indexedfaceset.modifiers.new('Auto Smooth', 'NODES')
_m.node_group = ng_auto_smooth
_gi = [s.identifier for s in ng_auto_smooth.interface.items_tree if s.item_type == 'SOCKET' and s.in_out == 'INPUT']
_m[_gi[1]] = 0.5236  # Angle

# ---- collection membership
col_collection.objects.link(ob_shape_9_indexedfaceset)

# ---- scene / render settings (as saved in the file)
scene.frame_start = 1; scene.frame_end = 250; scene.frame_set(1)
scene.render.engine = 'BLENDER_EEVEE_NEXT'
scene.cycles.sampling_pattern = 'TABULATED_SOBOL'
scene.cycles.use_light_tree = False
scene.eevee.ray_tracing_options.trace_max_roughness = 0.0
scene.view_settings.view_transform = 'Filmic'
bpy.context.view_layer.update()

# ---- added for rendering (the .blend has no active camera and no usable light): camera, sun
cam_auto = bpy.data.cameras.new('AutoCamera')
cam_auto.lens = 50.0
cam_auto.sensor_width = 36.0
cam_auto.clip_end = 1000.0
ob_auto_camera = bpy.data.objects.new('AutoCamera', cam_auto)
scene.collection.objects.link(ob_auto_camera)
ob_auto_camera.location = (15.8308, -21.283, 14.5687)
ob_auto_camera.rotation_euler = (1.09748, -7.21219e-08, 0.694738)
scene.camera = ob_auto_camera
light_auto_sun = bpy.data.lights.new('AutoSun', 'SUN')
light_auto_sun.energy = 3.0
light_auto_sun.angle = 0.0523599
ob_auto_sun = bpy.data.objects.new('AutoSun', light_auto_sun)
scene.collection.objects.link(ob_auto_sun)
ob_auto_sun.rotation_euler = (0.872665, 0.174533, 0.523599)
bpy.context.view_layer.update()
